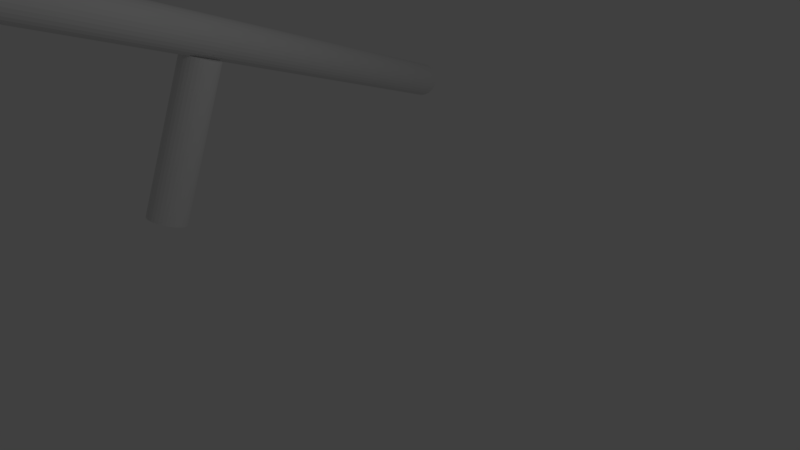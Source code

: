# Source: DD_SingleRamp_Joined.blend  (saved by Blender 2.79.0; exported with 4.5.12 LTS)
import bpy
from mathutils import Matrix  # noqa: F401  (used for matrix-valued properties, if any)

bpy.ops.wm.read_factory_settings(use_empty=True)
scene = bpy.context.scene
scene.name = 'Scene'

# ---- collections
col_collection_1 = bpy.data.collections.new('Collection 1'); scene.collection.children.link(col_collection_1)

# ---- world
world_world = bpy.data.worlds.new('World'); scene.world = world_world
world_world.color = (0.05088, 0.05088, 0.05088)
world_world.use_sun_shadow = False
world_world.sun_shadow_jitter_overblur = 0.0
world_world.cycles.sampling_method = 'MANUAL'

# ---- cameras
cam_camera = bpy.data.cameras.new('Camera')
cam_camera.clip_end = 100.0
cam_camera.lens = 35.0
cam_camera.sensor_width = 32.0
cam_camera.sensor_height = 18.0
cam_camera.ortho_scale = 7.314
cam_camera.dof.focus_distance = 0.0
cam_camera.dof.aperture_fstop = 128.0

# ---- lights
light_lamp = bpy.data.lights.new('Lamp', 'POINT')
light_lamp.transmission_factor = 0.0
light_lamp.cutoff_distance = 30.0
light_lamp.energy = 100.0
light_lamp.shadow_buffer_clip_start = 1.001
light_lamp.shadow_soft_size = 0.1
light_lamp.shadow_maximum_resolution = 0.006
light_lamp.use_absolute_resolution = True

# ---- meshes
me_cylinder_002 = bpy.data.meshes.new('Cylinder.002')
me_cylinder_002.from_pydata([(0.0, 1.0, -1.0), (0.0, 1.0, 1.0), (0.1951, 0.9808, -1.0), (0.1951, 0.9808, 1.0), (0.3827, 0.9239, -1.0), (0.3827, 0.9239, 1.0), (0.5556, 0.8315, -1.0), (0.5556, 0.8315, 1.0), (0.7071, 0.7071, -1.0), (0.7071, 0.7071, 1.0), (0.8315, 0.5556, -1.0), (0.8315, 0.5556, 1.0), (0.9239, 0.3827, -1.0), (0.9239, 0.3827, 1.0), (0.9808, 0.1951, -1.0), (0.9808, 0.1951, 1.0), (1.0, 7.55e-08, -1.0), (1.0, 7.55e-08, 1.0), (0.9808, -0.1951, -1.0), (0.9808, -0.1951, 1.0), (0.9239, -0.3827, -1.0), (0.9239, -0.3827, 1.0), (0.8315, -0.5556, -1.0), (0.8315, -0.5556, 1.0), (0.7071, -0.7071, -1.0), (0.7071, -0.7071, 1.0), (0.5556, -0.8315, -1.0), (0.5556, -0.8315, 1.0), (0.3827, -0.9239, -1.0), (0.3827, -0.9239, 1.0), (0.1951, -0.9808, -1.0), (0.1951, -0.9808, 1.0), (-3.258e-07, -1.0, -1.0), (-3.258e-07, -1.0, 1.0), (-0.1951, -0.9808, -1.0), (-0.1951, -0.9808, 1.0), (-0.3827, -0.9239, -1.0), (-0.3827, -0.9239, 1.0), (-0.5556, -0.8315, -1.0), (-0.5556, -0.8315, 1.0), (-0.7071, -0.7071, -1.0), (-0.7071, -0.7071, 1.0), (-0.8315, -0.5556, -1.0), (-0.8315, -0.5556, 1.0), (-0.9239, -0.3827, -1.0), (-0.9239, -0.3827, 1.0), (-0.9808, -0.1951, -1.0), (-0.9808, -0.1951, 1.0), (-1.0, 9.656e-07, -1.0), (-1.0, 9.656e-07, 1.0), (-0.9808, 0.1951, -1.0), (-0.9808, 0.1951, 1.0), (-0.9239, 0.3827, -1.0), (-0.9239, 0.3827, 1.0), (-0.8315, 0.5556, -1.0), (-0.8315, 0.5556, 1.0), (-0.7071, 0.7071, -1.0), (-0.7071, 0.7071, 1.0), (-0.5556, 0.8315, -1.0), (-0.5556, 0.8315, 1.0), (-0.3827, 0.9239, -1.0), (-0.3827, 0.9239, 1.0), (-0.1951, 0.9808, -1.0), (-0.1951, 0.9808, 1.0), (-5.237, 20.3, 1.435), (4.492, -18.5, 1.546), (-5.046, 20.35, 1.434), (4.682, -18.45, 1.545), (-4.86, 20.39, 1.424), (4.868, -18.4, 1.535), (-4.685, 20.44, 1.404), (5.043, -18.36, 1.516), (-4.528, 20.47, 1.376), (5.201, -18.32, 1.488), (-4.394, 20.51, 1.341), (5.334, -18.29, 1.452), (-4.29, 20.53, 1.299), (5.439, -18.27, 1.41), (-4.218, 20.55, 1.253), (5.51, -18.25, 1.364), (-4.182, 20.55, 1.204), (5.546, -18.24, 1.315), (-4.183, 20.55, 1.154), (5.545, -18.25, 1.265), (-4.222, 20.54, 1.105), (5.507, -18.26, 1.217), (-4.296, 20.52, 1.06), (5.433, -18.28, 1.171), (-4.403, 20.49, 1.019), (5.326, -18.31, 1.13), (-4.538, 20.45, 0.9837), (5.191, -18.34, 1.095), (-4.697, 20.41, 0.9564), (5.032, -18.38, 1.068), (-4.873, 20.37, 0.9378), (4.856, -18.43, 1.049), (-5.06, 20.32, 0.9285), (4.669, -18.48, 1.04), (-5.25, 20.27, 0.929), (4.479, -18.52, 1.04), (-5.436, 20.23, 0.9392), (4.292, -18.57, 1.05), (-5.611, 20.18, 0.9587), (4.117, -18.61, 1.07), (-5.769, 20.15, 0.9867), (3.96, -18.65, 1.098), (-5.902, 20.11, 1.022), (3.826, -18.68, 1.134), (-6.007, 20.09, 1.064), (3.722, -18.71, 1.175), (-6.078, 20.07, 1.11), (3.65, -18.72, 1.221), (-6.114, 20.07, 1.159), (3.614, -18.73, 1.27), (-6.113, 20.07, 1.209), (3.616, -18.73, 1.32), (-6.074, 20.08, 1.258), (3.654, -18.72, 1.369), (-6.0, 20.1, 1.303), (3.728, -18.69, 1.415), (-5.894, 20.13, 1.345), (3.835, -18.67, 1.456), (-5.758, 20.17, 1.379), (3.97, -18.63, 1.491), (-5.6, 20.21, 1.407), (4.129, -18.59, 1.518), (-5.423, 20.25, 1.425), (4.305, -18.54, 1.537), (10.81, -16.53, -2.285), (5.711, -16.01, 1.143), (10.92, -16.69, -2.273), (5.817, -16.17, 1.154), (11.0, -16.87, -2.264), (5.892, -16.35, 1.163), (11.04, -17.06, -2.258), (5.932, -16.54, 1.169), (11.04, -17.25, -2.256), (5.937, -16.73, 1.172), (11.01, -17.45, -2.257), (5.906, -16.93, 1.17), (10.94, -17.63, -2.261), (5.84, -17.11, 1.166), (10.85, -17.8, -2.269), (5.743, -17.28, 1.158), (10.72, -17.94, -2.28), (5.616, -17.42, 1.147), (10.57, -18.06, -2.293), (5.467, -17.54, 1.134), (10.4, -18.14, -2.308), (5.299, -17.62, 1.119), (10.22, -18.19, -2.325), (5.12, -17.67, 1.102), (10.04, -18.19, -2.343), (4.937, -17.67, 1.085), (9.86, -18.16, -2.36), (4.756, -17.64, 1.067), (9.689, -18.1, -2.377), (4.585, -17.58, 1.05), (9.534, -17.99, -2.393), (4.43, -17.47, 1.034), (9.401, -17.86, -2.407), (4.297, -17.34, 1.02), (9.295, -17.7, -2.419), (4.191, -17.18, 1.008), (9.22, -17.52, -2.428), (4.116, -17.0, 0.9992), (9.18, -17.33, -2.434), (4.076, -16.81, 0.9935), (9.175, -17.14, -2.436), (4.071, -16.62, 0.9911), (9.206, -16.94, -2.435), (4.102, -16.42, 0.9922), (9.272, -16.76, -2.431), (4.168, -16.24, 0.9967), (9.369, -16.59, -2.423), (4.266, -16.07, 1.004), (9.495, -16.45, -2.412), (4.392, -15.93, 1.015), (9.645, -16.33, -2.399), (4.541, -15.81, 1.028), (9.813, -16.25, -2.384), (4.709, -15.73, 1.044), (9.992, -16.21, -2.367), (4.888, -15.69, 1.06), (10.17, -16.2, -2.349), (5.071, -15.68, 1.078), (10.36, -16.23, -2.332), (5.252, -15.71, 1.096), (10.53, -16.3, -2.315), (5.423, -15.78, 1.113), (10.68, -16.4, -2.299), (5.578, -15.88, 1.129), (-2.219, -16.58, -2.196), (2.731, -16.07, 1.128), (-2.086, -16.44, -2.21), (2.864, -15.94, 1.114), (-1.931, -16.34, -2.226), (3.019, -15.84, 1.098), (-1.76, -16.27, -2.243), (3.19, -15.77, 1.081), (-1.579, -16.24, -2.26), (3.371, -15.74, 1.063), (-1.396, -16.25, -2.278), (3.554, -15.75, 1.046), (-1.217, -16.3, -2.295), (3.733, -15.79, 1.029), (-1.049, -16.38, -2.31), (3.9, -15.88, 1.014), (-0.8996, -16.49, -2.323), (4.05, -15.99, 1.001), (-0.7734, -16.64, -2.334), (4.176, -16.13, 0.99), (-0.6756, -16.81, -2.342), (4.274, -16.3, 0.9822), (-0.6099, -16.99, -2.346), (4.34, -16.49, 0.9777), (-0.5789, -17.18, -2.347), (4.371, -16.68, 0.9766), (-0.5838, -17.38, -2.345), (4.366, -16.87, 0.979), (-0.6243, -17.57, -2.339), (4.325, -17.07, 0.9847), (-0.699, -17.75, -2.33), (4.251, -17.24, 0.9937), (-0.8048, -17.91, -2.318), (4.145, -17.4, 1.005), (-0.9379, -18.04, -2.304), (4.012, -17.53, 1.019), (-1.093, -18.14, -2.288), (3.857, -17.64, 1.035), (-1.264, -18.21, -2.271), (3.686, -17.7, 1.052), (-1.445, -18.24, -2.254), (3.505, -17.73, 1.07), (-1.628, -18.23, -2.236), (3.321, -17.73, 1.088), (-1.807, -18.19, -2.219), (3.143, -17.68, 1.104), (-1.975, -18.1, -2.204), (2.975, -17.6, 1.12), (-2.124, -17.99, -2.191), (2.825, -17.48, 1.133), (-2.251, -17.84, -2.18), (2.699, -17.34, 1.144), (-2.348, -17.68, -2.172), (2.601, -17.17, 1.151), (-2.414, -17.49, -2.168), (2.536, -16.99, 1.156), (-2.445, -17.3, -2.167), (2.505, -16.79, 1.157), (-2.44, -17.1, -2.169), (2.51, -16.6, 1.155), (-2.4, -16.91, -2.175), (2.55, -16.41, 1.149), (-2.325, -16.74, -2.184), (2.625, -16.23, 1.14)], [], [(0, 1, 3, 2), (2, 3, 5, 4), (4, 5, 7, 6), (6, 7, 9, 8), (8, 9, 11, 10), (10, 11, 13, 12), (12, 13, 15, 14), (14, 15, 17, 16), (16, 17, 19, 18), (18, 19, 21, 20), (20, 21, 23, 22), (22, 23, 25, 24), (24, 25, 27, 26), (26, 27, 29, 28), (28, 29, 31, 30), (30, 31, 33, 32), (32, 33, 35, 34), (34, 35, 37, 36), (36, 37, 39, 38), (38, 39, 41, 40), (40, 41, 43, 42), (42, 43, 45, 44), (44, 45, 47, 46), (46, 47, 49, 48), (48, 49, 51, 50), (50, 51, 53, 52), (52, 53, 55, 54), (54, 55, 57, 56), (56, 57, 59, 58), (58, 59, 61, 60), (3, 1, 63, 61, 59, 57, 55, 53, 51, 49, 47, 45, 43, 41, 39, 37, 35, 33, 31, 29, 27, 25, 23, 21, 19, 17, 15, 13, 11, 9, 7, 5), (60, 61, 63, 62), (62, 63, 1, 0), (0, 2, 4, 6, 8, 10, 12, 14, 16, 18, 20, 22, 24, 26, 28, 30, 32, 34, 36, 38, 40, 42, 44, 46, 48, 50, 52, 54, 56, 58, 60, 62), (64, 65, 67, 66), (66, 67, 69, 68), (68, 69, 71, 70), (70, 71, 73, 72), (72, 73, 75, 74), (74, 75, 77, 76), (76, 77, 79, 78), (78, 79, 81, 80), (80, 81, 83, 82), (82, 83, 85, 84), (84, 85, 87, 86), (86, 87, 89, 88), (88, 89, 91, 90), (90, 91, 93, 92), (92, 93, 95, 94), (94, 95, 97, 96), (96, 97, 99, 98), (98, 99, 101, 100), (100, 101, 103, 102), (102, 103, 105, 104), (104, 105, 107, 106), (106, 107, 109, 108), (108, 109, 111, 110), (110, 111, 113, 112), (112, 113, 115, 114), (114, 115, 117, 116), (116, 117, 119, 118), (118, 119, 121, 120), (120, 121, 123, 122), (122, 123, 125, 124), (67, 65, 127, 125, 123, 121, 119, 117, 115, 113, 111, 109, 107, 105, 103, 101, 99, 97, 95, 93, 91, 89, 87, 85, 83, 81, 79, 77, 75, 73, 71, 69), (124, 125, 127, 126), (126, 127, 65, 64), (64, 66, 68, 70, 72, 74, 76, 78, 80, 82, 84, 86, 88, 90, 92, 94, 96, 98, 100, 102, 104, 106, 108, 110, 112, 114, 116, 118, 120, 122, 124, 126), (128, 129, 131, 130), (130, 131, 133, 132), (132, 133, 135, 134), (134, 135, 137, 136), (136, 137, 139, 138), (138, 139, 141, 140), (140, 141, 143, 142), (142, 143, 145, 144), (144, 145, 147, 146), (146, 147, 149, 148), (148, 149, 151, 150), (150, 151, 153, 152), (152, 153, 155, 154), (154, 155, 157, 156), (156, 157, 159, 158), (158, 159, 161, 160), (160, 161, 163, 162), (162, 163, 165, 164), (164, 165, 167, 166), (166, 167, 169, 168), (168, 169, 171, 170), (170, 171, 173, 172), (172, 173, 175, 174), (174, 175, 177, 176), (176, 177, 179, 178), (178, 179, 181, 180), (180, 181, 183, 182), (182, 183, 185, 184), (184, 185, 187, 186), (186, 187, 189, 188), (131, 129, 191, 189, 187, 185, 183, 181, 179, 177, 175, 173, 171, 169, 167, 165, 163, 161, 159, 157, 155, 153, 151, 149, 147, 145, 143, 141, 139, 137, 135, 133), (188, 189, 191, 190), (190, 191, 129, 128), (128, 130, 132, 134, 136, 138, 140, 142, 144, 146, 148, 150, 152, 154, 156, 158, 160, 162, 164, 166, 168, 170, 172, 174, 176, 178, 180, 182, 184, 186, 188, 190), (192, 193, 195, 194), (194, 195, 197, 196), (196, 197, 199, 198), (198, 199, 201, 200), (200, 201, 203, 202), (202, 203, 205, 204), (204, 205, 207, 206), (206, 207, 209, 208), (208, 209, 211, 210), (210, 211, 213, 212), (212, 213, 215, 214), (214, 215, 217, 216), (216, 217, 219, 218), (218, 219, 221, 220), (220, 221, 223, 222), (222, 223, 225, 224), (224, 225, 227, 226), (226, 227, 229, 228), (228, 229, 231, 230), (230, 231, 233, 232), (232, 233, 235, 234), (234, 235, 237, 236), (236, 237, 239, 238), (238, 239, 241, 240), (240, 241, 243, 242), (242, 243, 245, 244), (244, 245, 247, 246), (246, 247, 249, 248), (248, 249, 251, 250), (250, 251, 253, 252), (195, 193, 255, 253, 251, 249, 247, 245, 243, 241, 239, 237, 235, 233, 231, 229, 227, 225, 223, 221, 219, 217, 215, 213, 211, 209, 207, 205, 203, 201, 199, 197), (252, 253, 255, 254), (254, 255, 193, 192), (192, 194, 196, 198, 200, 202, 204, 206, 208, 210, 212, 214, 216, 218, 220, 222, 224, 226, 228, 230, 232, 234, 236, 238, 240, 242, 244, 246, 248, 250, 252, 254)])
me_cylinder_002.use_remesh_preserve_volume = False
me_cylinder_002.use_remesh_preserve_attributes = False
me_cylinder_002.use_mirror_vertex_groups = False
me_cylinder_002.update()

# ---- objects
ob_lamp = bpy.data.objects.new('Lamp', light_lamp)
ob_camera = bpy.data.objects.new('Camera', cam_camera)
ob_midsupport1 = bpy.data.objects.new('MidSupport1', me_cylinder_002)

# ---- transforms, parenting, visibility, modifiers, constraints
ob_lamp.location = (4.076, 1.005, 5.904)
ob_lamp.rotation_euler = (0.6503, 0.05522, 1.866)
ob_lamp.lock_rotations_4d = False
ob_lamp.empty_display_type = 'ARROWS'
ob_lamp.color = (0.0, 0.0, 0.0, 0.0)
ob_lamp.lineart.crease_threshold = 0.0
ob_camera.location = (7.481, -6.508, 5.344)
ob_camera.rotation_euler = (1.109, 0.0, 0.8149)
ob_camera.lock_rotations_4d = False
ob_camera.empty_display_type = 'ARROWS'
ob_camera.color = (0.0, 0.0, 0.0, 0.0)
ob_camera.display_type = 'WIRE'
ob_camera.lineart.crease_threshold = 0.0
ob_midsupport1.location = (-3.069, -0.7689, 0.9)
ob_midsupport1.rotation_euler = (-0.3491, 0.0, 0.0)
ob_midsupport1.scale = (0.3048, 0.3048, 1.2)
ob_midsupport1.lineart.crease_threshold = 0.0

# ---- collection membership
col_collection_1.objects.link(ob_lamp)
col_collection_1.objects.link(ob_camera)
col_collection_1.objects.link(ob_midsupport1)

# ---- scene / render settings (as saved in the file)
scene.camera = ob_camera
scene.frame_start = 1; scene.frame_end = 250; scene.frame_set(1)
scene.render.engine = 'BLENDER_EEVEE_NEXT'
scene.render.resolution_percentage = 50
scene.render.dither_intensity = 0.0
scene.cycles.use_denoising = False
scene.cycles.samples = 128
scene.cycles.sampling_pattern = 'TABULATED_SOBOL'
scene.cycles.use_adaptive_sampling = False
scene.cycles.use_light_tree = False
scene.cycles.blur_glossy = 0.0
scene.cycles.sample_clamp_indirect = 0.0
scene.view_settings.view_transform = 'Standard'
bpy.context.view_layer.update()
